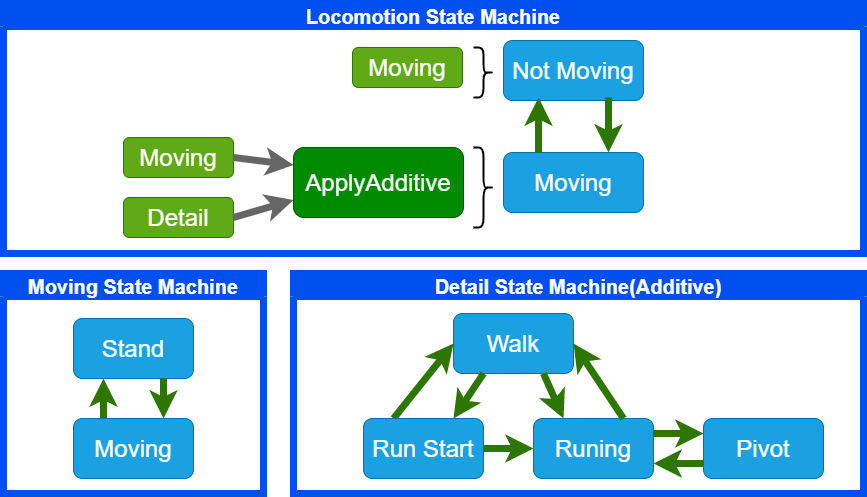

The diagram above was exported from draw.io. Its source (the exported page's mxGraphModel, read from the mxfile embedded in the PNG):
<mxGraphModel dx="899" dy="790" grid="1" gridSize="10" guides="1" tooltips="1" connect="1" arrows="1" fold="1" page="1" pageScale="1" pageWidth="827" pageHeight="1169" math="0" shadow="0">
  <root>
    <mxCell id="0" />
    <mxCell id="1" parent="0" />
    <mxCell id="68" value="Moving State Machine" style="swimlane;fontSize=20;fillColor=#0050ef;fontColor=#ffffff;strokeColor=#0050ef;strokeWidth=7;" parent="1" vertex="1">
      <mxGeometry x="50" y="570" width="260" height="220" as="geometry" />
    </mxCell>
    <mxCell id="70" value="Stand" style="rounded=1;whiteSpace=wrap;html=1;fontSize=24;fillColor=#1ba1e2;fontColor=#ffffff;strokeColor=#006EAF;" parent="68" vertex="1">
      <mxGeometry x="70" y="45" width="120" height="60" as="geometry" />
    </mxCell>
    <mxCell id="71" style="edgeStyle=none;html=1;exitX=0.25;exitY=0;exitDx=0;exitDy=0;entryX=0.25;entryY=1;entryDx=0;entryDy=0;fillColor=#60a917;strokeColor=#2D7600;strokeWidth=7;" parent="68" source="72" target="70" edge="1">
      <mxGeometry relative="1" as="geometry" />
    </mxCell>
    <mxCell id="72" value="Moving" style="rounded=1;whiteSpace=wrap;html=1;fontSize=24;fillColor=#1ba1e2;fontColor=#ffffff;strokeColor=#006EAF;" parent="68" vertex="1">
      <mxGeometry x="70" y="145" width="120" height="60" as="geometry" />
    </mxCell>
    <mxCell id="69" style="edgeStyle=none;html=1;exitX=0.75;exitY=1;exitDx=0;exitDy=0;entryX=0.75;entryY=0;entryDx=0;entryDy=0;fillColor=#60a917;strokeColor=#2D7600;strokeWidth=7;" parent="68" source="70" target="72" edge="1">
      <mxGeometry relative="1" as="geometry" />
    </mxCell>
    <mxCell id="91" value="Locomotion State Machine" style="swimlane;fontSize=20;fillColor=#0050ef;fontColor=#ffffff;strokeColor=#0050ef;strokeWidth=7;" parent="1" vertex="1">
      <mxGeometry x="50" y="300" width="860" height="250" as="geometry" />
    </mxCell>
    <mxCell id="94" value="Moving" style="rounded=1;whiteSpace=wrap;html=1;fontSize=24;fillColor=#60a917;fontColor=#ffffff;strokeColor=#2D7600;" parent="91" vertex="1">
      <mxGeometry x="349" y="44" width="110" height="40" as="geometry" />
    </mxCell>
    <mxCell id="120" value="Moving" style="rounded=1;whiteSpace=wrap;html=1;fontSize=24;fillColor=#60a917;fontColor=#ffffff;strokeColor=#2D7600;" parent="91" vertex="1">
      <mxGeometry x="120" y="134" width="110" height="40" as="geometry" />
    </mxCell>
    <mxCell id="121" value="Detail" style="rounded=1;whiteSpace=wrap;html=1;fontSize=24;fillColor=#60a917;fontColor=#ffffff;strokeColor=#2D7600;" parent="91" vertex="1">
      <mxGeometry x="120" y="194" width="110" height="40" as="geometry" />
    </mxCell>
    <mxCell id="122" value="ApplyAdditive" style="rounded=1;whiteSpace=wrap;html=1;fontSize=24;fillColor=#008a00;fontColor=#ffffff;strokeColor=#005700;" parent="91" vertex="1">
      <mxGeometry x="290" y="144" width="170" height="70" as="geometry" />
    </mxCell>
    <mxCell id="123" style="edgeStyle=none;html=1;exitX=1;exitY=0.5;exitDx=0;exitDy=0;fillColor=#f5f5f5;strokeColor=#666666;strokeWidth=7;entryX=0;entryY=0.25;entryDx=0;entryDy=0;" parent="91" source="120" target="122" edge="1">
      <mxGeometry relative="1" as="geometry">
        <mxPoint x="220" y="-196" as="sourcePoint" />
        <mxPoint x="550" y="-196" as="targetPoint" />
      </mxGeometry>
    </mxCell>
    <mxCell id="124" style="edgeStyle=none;html=1;exitX=1;exitY=0.5;exitDx=0;exitDy=0;fillColor=#f5f5f5;strokeColor=#666666;strokeWidth=7;entryX=0;entryY=0.75;entryDx=0;entryDy=0;" parent="91" source="121" target="122" edge="1">
      <mxGeometry relative="1" as="geometry">
        <mxPoint x="240" y="174" as="sourcePoint" />
        <mxPoint x="300" y="171.5" as="targetPoint" />
      </mxGeometry>
    </mxCell>
    <mxCell id="125" value="Not Moving" style="rounded=1;whiteSpace=wrap;html=1;fontSize=24;fillColor=#1ba1e2;fontColor=#ffffff;strokeColor=#006EAF;" parent="91" vertex="1">
      <mxGeometry x="500" y="37" width="140" height="60" as="geometry" />
    </mxCell>
    <mxCell id="126" value="Moving" style="rounded=1;whiteSpace=wrap;html=1;fontSize=24;fillColor=#1ba1e2;fontColor=#ffffff;strokeColor=#006EAF;" parent="91" vertex="1">
      <mxGeometry x="500" y="149" width="140" height="60" as="geometry" />
    </mxCell>
    <mxCell id="127" style="edgeStyle=none;html=1;exitX=0.75;exitY=1;exitDx=0;exitDy=0;entryX=0.75;entryY=0;entryDx=0;entryDy=0;fillColor=#60a917;strokeColor=#2D7600;strokeWidth=7;" parent="91" target="126" edge="1">
      <mxGeometry relative="1" as="geometry">
        <mxPoint x="605" y="94" as="sourcePoint" />
        <mxPoint x="110" y="439" as="targetPoint" />
      </mxGeometry>
    </mxCell>
    <mxCell id="128" style="edgeStyle=none;html=1;exitX=0.25;exitY=0;exitDx=0;exitDy=0;entryX=0.25;entryY=1;entryDx=0;entryDy=0;fillColor=#60a917;strokeColor=#2D7600;strokeWidth=7;" parent="91" source="126" edge="1">
      <mxGeometry relative="1" as="geometry">
        <mxPoint x="615" y="114" as="sourcePoint" />
        <mxPoint x="535" y="94" as="targetPoint" />
      </mxGeometry>
    </mxCell>
    <mxCell id="130" value="" style="shape=curlyBracket;whiteSpace=wrap;html=1;rounded=1;rotation=-180;strokeWidth=2;gradientColor=#ffffff;" parent="91" vertex="1">
      <mxGeometry x="470" y="44" width="20" height="50" as="geometry" />
    </mxCell>
    <mxCell id="131" value="" style="shape=curlyBracket;whiteSpace=wrap;html=1;rounded=1;rotation=-180;strokeWidth=2;gradientColor=#ffffff;" parent="91" vertex="1">
      <mxGeometry x="470" y="144" width="20" height="80" as="geometry" />
    </mxCell>
    <mxCell id="106" value="Detail State Machine(Additive)" style="swimlane;fontSize=20;fillColor=#0050ef;fontColor=#ffffff;strokeColor=#0050ef;strokeWidth=7;" parent="1" vertex="1">
      <mxGeometry x="340" y="570" width="570" height="220" as="geometry" />
    </mxCell>
    <mxCell id="107" value="Walk" style="rounded=1;whiteSpace=wrap;html=1;fontSize=24;fillColor=#1ba1e2;fontColor=#ffffff;strokeColor=#006EAF;" parent="106" vertex="1">
      <mxGeometry x="160" y="40" width="120" height="60" as="geometry" />
    </mxCell>
    <mxCell id="108" style="edgeStyle=none;html=1;exitX=0.25;exitY=0;exitDx=0;exitDy=0;entryX=0;entryY=0.5;entryDx=0;entryDy=0;fillColor=#60a917;strokeColor=#2D7600;strokeWidth=7;" parent="106" source="109" target="107" edge="1">
      <mxGeometry relative="1" as="geometry" />
    </mxCell>
    <mxCell id="109" value="Run Start" style="rounded=1;whiteSpace=wrap;html=1;fontSize=24;fillColor=#1ba1e2;fontColor=#ffffff;strokeColor=#006EAF;" parent="106" vertex="1">
      <mxGeometry x="70" y="145" width="120" height="60" as="geometry" />
    </mxCell>
    <mxCell id="110" style="edgeStyle=none;html=1;exitX=0.25;exitY=1;exitDx=0;exitDy=0;entryX=0.75;entryY=0;entryDx=0;entryDy=0;fillColor=#60a917;strokeColor=#2D7600;strokeWidth=7;" parent="106" source="107" target="109" edge="1">
      <mxGeometry relative="1" as="geometry" />
    </mxCell>
    <mxCell id="111" value="Runing" style="rounded=1;whiteSpace=wrap;html=1;fontSize=24;fillColor=#1ba1e2;fontColor=#ffffff;strokeColor=#006EAF;" parent="106" vertex="1">
      <mxGeometry x="240" y="145" width="120" height="60" as="geometry" />
    </mxCell>
    <mxCell id="112" value="Pivot" style="rounded=1;whiteSpace=wrap;html=1;fontSize=24;fillColor=#1ba1e2;fontColor=#ffffff;strokeColor=#006EAF;" parent="106" vertex="1">
      <mxGeometry x="410" y="145" width="120" height="60" as="geometry" />
    </mxCell>
    <mxCell id="113" style="edgeStyle=none;html=1;exitX=0.75;exitY=1;exitDx=0;exitDy=0;entryX=0.25;entryY=0;entryDx=0;entryDy=0;fillColor=#60a917;strokeColor=#2D7600;strokeWidth=7;" parent="106" source="107" target="111" edge="1">
      <mxGeometry relative="1" as="geometry">
        <mxPoint x="210" y="120" as="sourcePoint" />
        <mxPoint x="170" y="155" as="targetPoint" />
      </mxGeometry>
    </mxCell>
    <mxCell id="114" style="edgeStyle=none;html=1;exitX=0.75;exitY=0;exitDx=0;exitDy=0;entryX=1;entryY=0.5;entryDx=0;entryDy=0;fillColor=#60a917;strokeColor=#2D7600;strokeWidth=7;" parent="106" source="111" target="107" edge="1">
      <mxGeometry relative="1" as="geometry">
        <mxPoint x="270" y="120" as="sourcePoint" />
        <mxPoint x="280" y="155" as="targetPoint" />
      </mxGeometry>
    </mxCell>
    <mxCell id="115" style="edgeStyle=none;html=1;exitX=1;exitY=0.5;exitDx=0;exitDy=0;entryX=0;entryY=0.5;entryDx=0;entryDy=0;fillColor=#60a917;strokeColor=#2D7600;strokeWidth=7;" parent="106" source="109" target="111" edge="1">
      <mxGeometry relative="1" as="geometry">
        <mxPoint x="200" y="120" as="sourcePoint" />
        <mxPoint x="170" y="155" as="targetPoint" />
      </mxGeometry>
    </mxCell>
    <mxCell id="116" style="edgeStyle=none;html=1;exitX=1;exitY=0.25;exitDx=0;exitDy=0;entryX=0;entryY=0.25;entryDx=0;entryDy=0;fillColor=#60a917;strokeColor=#2D7600;strokeWidth=7;" parent="106" source="111" target="112" edge="1">
      <mxGeometry relative="1" as="geometry">
        <mxPoint x="340" y="155" as="sourcePoint" />
        <mxPoint x="290" y="90" as="targetPoint" />
      </mxGeometry>
    </mxCell>
    <mxCell id="117" style="edgeStyle=none;html=1;exitX=0;exitY=0.75;exitDx=0;exitDy=0;entryX=1;entryY=0.75;entryDx=0;entryDy=0;fillColor=#60a917;strokeColor=#2D7600;strokeWidth=7;" parent="106" source="112" target="111" edge="1">
      <mxGeometry relative="1" as="geometry">
        <mxPoint x="370" y="170" as="sourcePoint" />
        <mxPoint x="420" y="170" as="targetPoint" />
      </mxGeometry>
    </mxCell>
  </root>
</mxGraphModel>